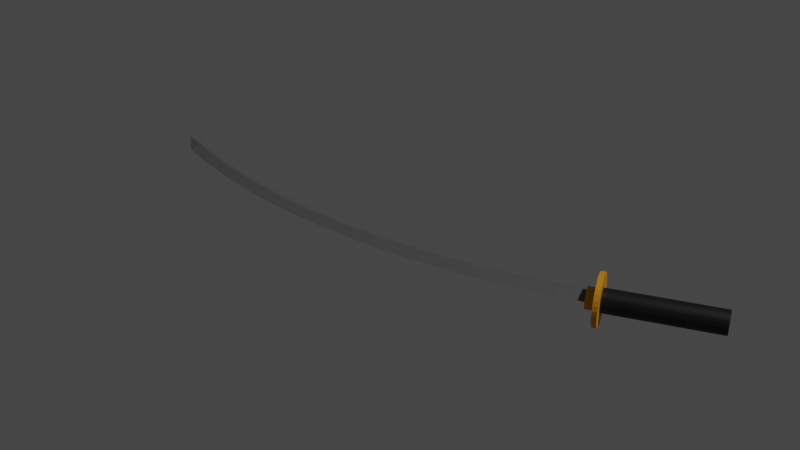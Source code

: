 # Source: Katana.blend  (saved by Blender 2.80.75; exported with 4.5.12 LTS)
import bpy
from mathutils import Matrix  # noqa: F401  (used for matrix-valued properties, if any)

bpy.ops.wm.read_factory_settings(use_empty=True)
scene = bpy.context.scene
scene.name = 'Scene'

# ---- collections
col_collection = bpy.data.collections.new('Collection'); scene.collection.children.link(col_collection)

# ---- materials (node trees are filled in below, after node groups)
mat_material_002 = bpy.data.materials.new('Material.002')
mat_material_002.use_transparent_shadow = False
mat_gold_001 = bpy.data.materials.new('Gold.001')
mat_gold_001.use_transparent_shadow = False
mat_material_001 = bpy.data.materials.new('Material.001')
mat_material_001.use_transparent_shadow = False

# ---- material node trees
mat_material_002.use_nodes = True; mat_material_002.node_tree.nodes.clear()
_N = mat_material_002.node_tree.nodes; _L = mat_material_002.node_tree.links
n0 = _N.new('ShaderNodeOutputMaterial'); n0.name = 'Material Output'; n0.location = (300, 300)
n1 = _N.new('ShaderNodeBsdfPrincipled'); n1.name = 'Principled BSDF'; n1.location = (10, 300)
n1.distribution = 'GGX'
n1.subsurface_method = 'BURLEY'
n1.inputs[0].default_value = (0.1044, 0.1044, 0.1044, 1.0)
n1.inputs[3].default_value = 1.45
n1.inputs[27].default_value = (0.0, 0.0, 0.0, 1.0)
n1.inputs[28].default_value = 1.0
_L.new(n1.outputs[0], n0.inputs[0])
n0.is_active_output = True
mat_gold_001.use_nodes = True; mat_gold_001.node_tree.nodes.clear()
_N = mat_gold_001.node_tree.nodes; _L = mat_gold_001.node_tree.links
n0 = _N.new('ShaderNodeOutputMaterial'); n0.name = 'Material Output'; n0.location = (300, 300)
n1 = _N.new('ShaderNodeBsdfPrincipled'); n1.name = 'Principled BSDF'; n1.location = (10, 300)
n1.distribution = 'GGX'
n1.subsurface_method = 'BURLEY'
n1.inputs[0].default_value = (0.005155, 0.005155, 0.005155, 1.0)
n1.inputs[3].default_value = 1.45
n1.inputs[27].default_value = (0.0, 0.0, 0.0, 1.0)
n1.inputs[28].default_value = 1.0
_L.new(n1.outputs[0], n0.inputs[0])
n0.is_active_output = True
mat_material_001.use_nodes = True; mat_material_001.node_tree.nodes.clear()
_N = mat_material_001.node_tree.nodes; _L = mat_material_001.node_tree.links
n0 = _N.new('ShaderNodeOutputMaterial'); n0.name = 'Material Output'; n0.location = (300, 300)
n1 = _N.new('ShaderNodeBsdfPrincipled'); n1.name = 'Principled BSDF'; n1.location = (10, 300)
n1.distribution = 'GGX'
n1.subsurface_method = 'BURLEY'
n1.inputs[0].default_value = (0.8, 0.3234, 0.0, 1.0)
n1.inputs[3].default_value = 1.45
n1.inputs[27].default_value = (0.0, 0.0, 0.0, 1.0)
n1.inputs[28].default_value = 1.0
_L.new(n1.outputs[0], n0.inputs[0])
n0.is_active_output = True

# ---- world
world_world = bpy.data.worlds.new('World'); scene.world = world_world
world_world.use_nodes = True; world_world.node_tree.nodes.clear()
_N = world_world.node_tree.nodes; _L = world_world.node_tree.links
n0 = _N.new('ShaderNodeOutputWorld'); n0.name = 'World Output'; n0.location = (300, 300)
n1 = _N.new('ShaderNodeBackground'); n1.name = 'Background'; n1.location = (10, 300)
n1.inputs[0].default_value = (0.05088, 0.05088, 0.05088, 1.0)
_L.new(n1.outputs[0], n0.inputs[0])
n0.is_active_output = True
world_world.color = (0.05088, 0.05088, 0.05088)
world_world.use_sun_shadow = False
world_world.sun_shadow_jitter_overblur = 0.0

# ---- lights
light_light = bpy.data.lights.new('Light', 'POINT')
light_light.transmission_factor = 0.0
light_light.energy = 1000.0
light_light.shadow_soft_size = 0.1
light_light.shadow_maximum_resolution = 0.006
light_light.use_absolute_resolution = True

# ---- meshes
me_plane_001 = bpy.data.meshes.new('Plane.001')
me_plane_001.from_pydata([(-0.9801, 0.1549, -0.006643), (-0.8796, 0.08956, -0.006643), (-0.7646, 0.06001, -0.006643), (-0.6487, 0.03462, -0.006643), (-0.5319, 0.0134, -0.006643), (-0.4144, -0.003599, -0.006643), (-0.2964, -0.01637, -0.006643), (-0.178, -0.02489, -0.006643), (-0.05935, -0.02916, -0.006643), (0.05935, -0.02916, -0.006643), (0.178, -0.02489, -0.006643), (0.2964, -0.01637, -0.006643), (0.4144, -0.003599, -0.006643), (0.5319, 0.0134, -0.006643), (0.6487, 0.03462, -0.006643), (0.7646, 0.06001, -0.006643), (0.8796, 0.08956, -0.006643), (0.8638, 0.1336, -0.002752), (0.7509, 0.1046, -0.002752), (0.637, 0.07969, -0.002752), (0.5223, 0.05886, -0.002752), (0.407, 0.04216, -0.002752), (0.2911, 0.02962, -0.002752), (0.1748, 0.02125, -0.002752), (0.05829, 0.01706, -0.002752), (-0.05829, 0.01706, -0.002752), (-0.1748, 0.02125, -0.002752), (-0.2911, 0.02962, -0.002752), (-0.407, 0.04216, -0.002752), (-0.5223, 0.05886, -0.002752), (-0.637, 0.07969, -0.002752), (-0.7509, 0.1046, -0.002752), (-0.8638, 0.1336, -0.002752), (0.8717, 0.1182, 0.0), (0.7578, 0.0889, 0.0), (0.6429, 0.06373, 0.0), (0.5271, 0.04271, 0.0), (0.4107, 0.02586, 0.0), (0.2937, 0.0132, 0.0), (0.1764, 0.004755, 0.0), (0.05882, 0.0005285, 0.0), (-0.05882, 0.0005285, 0.0), (-0.1764, 0.004755, 0.0), (-0.2937, 0.0132, 0.0), (-0.4107, 0.02586, 0.0), (-0.5271, 0.04271, 0.0), (-0.6429, 0.06373, 0.0), (-0.7578, 0.0889, 0.0), (-0.8717, 0.1182, 0.0), (0.8638, 0.1336, -0.01053), (0.7509, 0.1046, -0.01053), (0.637, 0.07969, -0.01053), (0.5223, 0.05886, -0.01053), (0.407, 0.04216, -0.01053), (0.2911, 0.02962, -0.01053), (0.1748, 0.02125, -0.01053), (0.05829, 0.01706, -0.01053), (-0.05829, 0.01706, -0.01053), (-0.1748, 0.02125, -0.01053), (-0.2911, 0.02962, -0.01053), (-0.407, 0.04216, -0.01053), (-0.5223, 0.05886, -0.01053), (-0.637, 0.07969, -0.01053), (-0.7509, 0.1046, -0.01053), (-0.8638, 0.1336, -0.01053), (0.8717, 0.1182, -0.01329), (0.7578, 0.0889, -0.01329), (0.6429, 0.06373, -0.01329), (0.5271, 0.04271, -0.01329), (0.4107, 0.02586, -0.01329), (0.2937, 0.0132, -0.01329), (0.1764, 0.004755, -0.01329), (0.05882, 0.0005285, -0.01329), (-0.05882, 0.0005285, -0.01329), (-0.1764, 0.004755, -0.01329), (-0.2937, 0.0132, -0.01329), (-0.4107, 0.02586, -0.01329), (-0.5271, 0.04271, -0.01329), (-0.6429, 0.06373, -0.01329), (-0.7578, 0.0889, -0.01329), (-0.8717, 0.1182, -0.01329)], [], [(0, 32, 48), (48, 32, 31, 47), (47, 31, 30, 46), (46, 30, 29, 45), (45, 29, 28, 44), (44, 28, 27, 43), (43, 27, 26, 42), (42, 26, 25, 41), (41, 25, 24, 40), (40, 24, 23, 39), (39, 23, 22, 38), (38, 22, 21, 37), (37, 21, 20, 36), (36, 20, 19, 35), (35, 19, 18, 34), (34, 18, 17, 33), (0, 48, 1), (1, 48, 47, 2), (2, 47, 46, 3), (3, 46, 45, 4), (4, 45, 44, 5), (5, 44, 43, 6), (6, 43, 42, 7), (7, 42, 41, 8), (8, 41, 40, 9), (9, 40, 39, 10), (10, 39, 38, 11), (11, 38, 37, 12), (12, 37, 36, 13), (13, 36, 35, 14), (14, 35, 34, 15), (15, 34, 33, 16), (0, 80, 64), (80, 79, 63, 64), (79, 78, 62, 63), (78, 77, 61, 62), (77, 76, 60, 61), (76, 75, 59, 60), (75, 74, 58, 59), (74, 73, 57, 58), (73, 72, 56, 57), (72, 71, 55, 56), (71, 70, 54, 55), (70, 69, 53, 54), (69, 68, 52, 53), (68, 67, 51, 52), (67, 66, 50, 51), (66, 65, 49, 50), (0, 1, 80), (1, 2, 79, 80), (2, 3, 78, 79), (3, 4, 77, 78), (4, 5, 76, 77), (5, 6, 75, 76), (6, 7, 74, 75), (7, 8, 73, 74), (8, 9, 72, 73), (9, 10, 71, 72), (10, 11, 70, 71), (11, 12, 69, 70), (12, 13, 68, 69), (13, 14, 67, 68), (14, 15, 66, 67), (15, 16, 65, 66), (19, 20, 52, 51), (20, 21, 53, 52), (21, 22, 54, 53), (22, 23, 55, 54), (23, 24, 56, 55), (24, 25, 57, 56), (25, 26, 58, 57), (26, 27, 59, 58), (27, 28, 60, 59), (28, 29, 61, 60), (29, 30, 62, 61), (32, 0, 64), (30, 31, 63, 62), (31, 32, 64, 63), (17, 18, 50, 49), (18, 19, 51, 50)])
_uv = me_plane_001.uv_layers.new(name='UVMap')
_uv.uv.foreach_set('vector', [0.0, 0.5882, 0.05882, 0.5882, 0.05882, 0.5294, 0.05882, 0.5294, 0.05882, 0.5882, 0.1176, 0.5882, 0.1176, 0.5294, 0.1176, 0.5294, 0.1176, 0.5882, 0.1765, 0.5882, 0.1765, 0.5294, 0.1765, 0.5294, 0.1765, 0.5882, 0.2353, 0.5882, 0.2353, 0.5294, 0.2353, 0.5294, 0.2353, 0.5882, 0.2941, 0.5882, 0.2941, 0.5294, 0.2941, 0.5294, 0.2941, 0.5882, 0.3529, 0.5882, 0.3529, 0.5294, 0.3529, 0.5294, 0.3529, 0.5882, 0.4118, 0.5882, 0.4118, 0.5294, 0.4118, 0.5294, 0.4118, 0.5882, 0.4706, 0.5882, 0.4706, 0.5294, 0.4706, 0.5294, 0.4706, 0.5882, 0.5294, 0.5882, 0.5294, 0.5294, 0.5294, 0.5294, 0.5294, 0.5882, 0.5882, 0.5882, 0.5882, 0.5294, 0.5882, 0.5294, 0.5882, 0.5882, 0.6471, 0.5882, 0.6471, 0.5294, 0.6471, 0.5294, 0.6471, 0.5882, 0.7059, 0.5882, 0.7059, 0.5294, 0.7059, 0.5294, 0.7059, 0.5882, 0.7647, 0.5882, 0.7647, 0.5294, 0.7647, 0.5294, 0.7647, 0.5882, 0.8235, 0.5882, 0.8235, 0.5294, 0.8235, 0.5294, 0.8235, 0.5882, 0.8824, 0.5882, 0.8824, 0.5294, 0.8824, 0.5294, 0.8824, 0.5882, 0.9412, 0.5882, 0.9412, 0.5294, 0.0, 0.4706, 0.05882, 0.4706, 0.05882, 0.4118, 0.05882, 0.4118, 0.05882, 0.4706, 0.1176, 0.4706, 0.1176, 0.4118, 0.1176, 0.4118, 0.1176, 0.4706, 0.1765, 0.4706, 0.1765, 0.4118, 0.1765, 0.4118, 0.1765, 0.4706, 0.2353, 0.4706, 0.2353, 0.4118, 0.2353, 0.4118, 0.2353, 0.4706, 0.2941, 0.4706, 0.2941, 0.4118, 0.2941, 0.4118, 0.2941, 0.4706, 0.3529, 0.4706, 0.3529, 0.4118, 0.3529, 0.4118, 0.3529, 0.4706, 0.4118, 0.4706, 0.4118, 0.4118, 0.4118, 0.4118, 0.4118, 0.4706, 0.4706, 0.4706, 0.4706, 0.4118, 0.4706, 0.4118, 0.4706, 0.4706, 0.5294, 0.4706, 0.5294, 0.4118, 0.5294, 0.4118, 0.5294, 0.4706, 0.5882, 0.4706, 0.5882, 0.4118, 0.5882, 0.4118, 0.5882, 0.4706, 0.6471, 0.4706, 0.6471, 0.4118, 0.6471, 0.4118, 0.6471, 0.4706, 0.7059, 0.4706, 0.7059, 0.4118, 0.7059, 0.4118, 0.7059, 0.4706, 0.7647, 0.4706, 0.7647, 0.4118, 0.7647, 0.4118, 0.7647, 0.4706, 0.8235, 0.4706, 0.8235, 0.4118, 0.8235, 0.4118, 0.8235, 0.4706, 0.8824, 0.4706, 0.8824, 0.4118, 0.8824, 0.4118, 0.8824, 0.4706, 0.9412, 0.4706, 0.9412, 0.4118, 0.0, 0.5294, 0.05882, 0.5294, 0.05882, 0.5882, 0.05882, 0.5294, 0.1176, 0.5294, 0.1176, 0.5882, 0.05882, 0.5882, 0.1176, 0.5294, 0.1765, 0.5294, 0.1765, 0.5882, 0.1176, 0.5882, 0.1765, 0.5294, 0.2353, 0.5294, 0.2353, 0.5882, 0.1765, 0.5882, 0.2353, 0.5294, 0.2941, 0.5294, 0.2941, 0.5882, 0.2353, 0.5882, 0.2941, 0.5294, 0.3529, 0.5294, 0.3529, 0.5882, 0.2941, 0.5882, 0.3529, 0.5294, 0.4118, 0.5294, 0.4118, 0.5882, 0.3529, 0.5882, 0.4118, 0.5294, 0.4706, 0.5294, 0.4706, 0.5882, 0.4118, 0.5882, 0.4706, 0.5294, 0.5294, 0.5294, 0.5294, 0.5882, 0.4706, 0.5882, 0.5294, 0.5294, 0.5882, 0.5294, 0.5882, 0.5882, 0.5294, 0.5882, 0.5882, 0.5294, 0.6471, 0.5294, 0.6471, 0.5882, 0.5882, 0.5882, 0.6471, 0.5294, 0.7059, 0.5294, 0.7059, 0.5882, 0.6471, 0.5882, 0.7059, 0.5294, 0.7647, 0.5294, 0.7647, 0.5882, 0.7059, 0.5882, 0.7647, 0.5294, 0.8235, 0.5294, 0.8235, 0.5882, 0.7647, 0.5882, 0.8235, 0.5294, 0.8824, 0.5294, 0.8824, 0.5882, 0.8235, 0.5882, 0.8824, 0.5294, 0.9412, 0.5294, 0.9412, 0.5882, 0.8824, 0.5882, 0.0, 0.4118, 0.05882, 0.4118, 0.05882, 0.4706, 0.05882, 0.4118, 0.1176, 0.4118, 0.1176, 0.4706, 0.05882, 0.4706, 0.1176, 0.4118, 0.1765, 0.4118, 0.1765, 0.4706, 0.1176, 0.4706, 0.1765, 0.4118, 0.2353, 0.4118, 0.2353, 0.4706, 0.1765, 0.4706, 0.2353, 0.4118, 0.2941, 0.4118, 0.2941, 0.4706, 0.2353, 0.4706, 0.2941, 0.4118, 0.3529, 0.4118, 0.3529, 0.4706, 0.2941, 0.4706, 0.3529, 0.4118, 0.4118, 0.4118, 0.4118, 0.4706, 0.3529, 0.4706, 0.4118, 0.4118, 0.4706, 0.4118, 0.4706, 0.4706, 0.4118, 0.4706, 0.4706, 0.4118, 0.5294, 0.4118, 0.5294, 0.4706, 0.4706, 0.4706, 0.5294, 0.4118, 0.5882, 0.4118, 0.5882, 0.4706, 0.5294, 0.4706, 0.5882, 0.4118, 0.6471, 0.4118, 0.6471, 0.4706, 0.5882, 0.4706, 0.6471, 0.4118, 0.7059, 0.4118, 0.7059, 0.4706, 0.6471, 0.4706, 0.7059, 0.4118, 0.7647, 0.4118, 0.7647, 0.4706, 0.7059, 0.4706, 0.7647, 0.4118, 0.8235, 0.4118, 0.8235, 0.4706, 0.7647, 0.4706, 0.8235, 0.4118, 0.8824, 0.4118, 0.8824, 0.4706, 0.8235, 0.4706, 0.8824, 0.4118, 0.9412, 0.4118, 0.9412, 0.4706, 0.8824, 0.4706, 0.8235, 1.0, 0.7647, 1.0, 0.7647, 1.0, 0.8235, 1.0, 0.7647, 1.0, 0.7059, 1.0, 0.7059, 1.0, 0.7647, 1.0, 0.7059, 1.0, 0.6471, 1.0, 0.6471, 1.0, 0.7059, 1.0, 0.6471, 1.0, 0.5882, 1.0, 0.5882, 1.0, 0.6471, 1.0, 0.5882, 1.0, 0.5294, 1.0, 0.5294, 1.0, 0.5882, 1.0, 0.5294, 1.0, 0.4706, 1.0, 0.4706, 1.0, 0.5294, 1.0, 0.4706, 1.0, 0.4118, 1.0, 0.4118, 1.0, 0.4706, 1.0, 0.4118, 1.0, 0.3529, 1.0, 0.3529, 1.0, 0.4118, 1.0, 0.3529, 1.0, 0.2941, 1.0, 0.2941, 1.0, 0.3529, 1.0, 0.2941, 1.0, 0.2353, 1.0, 0.2353, 1.0, 0.2941, 1.0, 0.2353, 1.0, 0.1765, 1.0, 0.1765, 1.0, 0.2353, 1.0, 0.05882, 1.0, 0.0, 1.0, 0.05882, 1.0, 0.1765, 1.0, 0.1176, 1.0, 0.1176, 1.0, 0.1765, 1.0, 0.1176, 1.0, 0.05882, 1.0, 0.05882, 1.0, 0.1176, 1.0, 0.9412, 1.0, 0.8824, 1.0, 0.8824, 1.0, 0.9412, 1.0, 0.8824, 1.0, 0.8235, 1.0, 0.8235, 1.0, 0.8824, 1.0])
me_plane_001.materials.append(mat_material_002)
me_plane_001.use_remesh_preserve_volume = False
me_plane_001.use_remesh_preserve_attributes = False
me_plane_001.use_mirror_vertex_groups = False
me_plane_001.update()
me_cylinder = bpy.data.meshes.new('Cylinder')
me_cylinder.from_pydata([(2.86e-06, 0.4525, 0.9899), (0.08827, 0.4438, 0.9899), (0.1731, 0.418, 0.9899), (0.2514, 0.3762, 0.9899), (0.3199, 0.3199, 0.9899), (0.3762, 0.2514, 0.9899), (0.418, 0.1731, 0.9899), (0.4438, 0.08827, 0.9899), (0.4525, -4.406e-07, 0.9899), (0.4438, -0.08827, 0.9899), (0.418, -0.1731, 0.9899), (0.3762, -0.2514, 0.9899), (0.3199, -0.3199, 0.9899), (0.2514, -0.3762, 0.9899), (0.1731, -0.418, 0.9899), (0.08827, -0.4438, 0.9899), (2.698e-06, -0.4525, 0.9899), (-0.08827, -0.4438, 0.9899), (-0.1731, -0.418, 0.9899), (-0.2514, -0.3762, 0.9899), (-0.3199, -0.3199, 0.9899), (-0.3762, -0.2514, 0.9899), (-0.418, -0.1731, 0.9899), (-0.4438, -0.08827, 0.9899), (-0.4524, -1.015e-08, 0.9899), (-0.4438, 0.08827, 0.9899), (-0.418, 0.1731, 0.9899), (-0.3762, 0.2514, 0.9899), (-0.3199, 0.3199, 0.9899), (-0.2514, 0.3762, 0.9899), (-0.1731, 0.418, 0.9899), (-0.08827, 0.4438, 0.9899), (3.002e-06, 0.4525, 46.22), (0.08827, 0.4438, 46.22), (0.1731, 0.418, 46.22), (0.2514, 0.3762, 46.22), (0.3199, 0.3199, 46.22), (0.3762, 0.2514, 46.22), (0.418, 0.1731, 46.22), (0.4438, 0.08827, 46.22), (0.4525, 5.907e-07, 46.22), (0.4438, -0.08827, 46.22), (0.418, -0.1731, 46.22), (0.3762, -0.2514, 46.22), (0.3199, -0.3199, 46.22), (0.2514, -0.3762, 46.22), (0.1731, -0.418, 46.22), (0.08827, -0.4438, 46.22), (2.84e-06, -0.4525, 46.22), (-0.08827, -0.4438, 46.22), (-0.1731, -0.418, 46.22), (-0.2514, -0.3762, 46.22), (-0.3199, -0.3199, 46.22), (-0.3762, -0.2514, 46.22), (-0.418, -0.1731, 46.22), (-0.4438, -0.08827, 46.22), (-0.4524, 1.021e-06, 46.22), (-0.4438, 0.08827, 46.22), (-0.418, 0.1731, 46.22), (-0.3762, 0.2514, 46.22), (-0.3199, 0.3199, 46.22), (-0.2514, 0.3762, 46.22), (-0.1731, 0.418, 46.22), (-0.08827, 0.4438, 46.22)], [], [(5, 4, 36, 37), (33, 32, 63, 62, 61, 60, 59, 58, 57, 56, 55, 54, 53, 52, 51, 50, 49, 48, 47, 46, 45, 44, 43, 42, 41, 40, 39, 38, 37, 36, 35, 34), (0, 31, 63, 32), (19, 18, 50, 51), (6, 5, 37, 38), (20, 19, 51, 52), (7, 6, 38, 39), (21, 20, 52, 53), (8, 7, 39, 40), (22, 21, 53, 54), (9, 8, 40, 41), (23, 22, 54, 55), (10, 9, 41, 42), (24, 23, 55, 56), (11, 10, 42, 43), (25, 24, 56, 57), (12, 11, 43, 44), (26, 25, 57, 58), (13, 12, 44, 45), (27, 26, 58, 59), (14, 13, 45, 46), (1, 0, 32, 33), (28, 27, 59, 60), (15, 14, 46, 47), (2, 1, 33, 34), (29, 28, 60, 61), (16, 15, 47, 48), (3, 2, 34, 35), (30, 29, 61, 62), (17, 16, 48, 49), (4, 3, 35, 36), (31, 30, 62, 63), (18, 17, 49, 50)])
_uv = me_cylinder.uv_layers.new(name='UVMap')
_uv.uv.foreach_set('vector', [0.8438, 1.0, 0.875, 1.0, 0.875, 1.0, 0.8438, 1.0, 0.2968, 0.4854, 0.25, 0.49, 0.2032, 0.4854, 0.1582, 0.4717, 0.1167, 0.4496, 0.08029, 0.4197, 0.05045, 0.3833, 0.02827, 0.3418, 0.01461, 0.2968, 0.01, 0.25, 0.01461, 0.2032, 0.02827, 0.1582, 0.05045, 0.1167, 0.08029, 0.08029, 0.1167, 0.05045, 0.1582, 0.02827, 0.2032, 0.01461, 0.25, 0.01, 0.2968, 0.01461, 0.3418, 0.02827, 0.3833, 0.05045, 0.4197, 0.08029, 0.4496, 0.1167, 0.4717, 0.1582, 0.4854, 0.2032, 0.49, 0.25, 0.4854, 0.2968, 0.4717, 0.3418, 0.4496, 0.3833, 0.4197, 0.4197, 0.3833, 0.4496, 0.3418, 0.4717, 0.0, 1.0, 0.03125, 1.0, 0.03125, 1.0, 0.0, 1.0, 0.4062, 1.0, 0.4375, 1.0, 0.4375, 1.0, 0.4062, 1.0, 0.8125, 1.0, 0.8438, 1.0, 0.8438, 1.0, 0.8125, 1.0, 0.375, 1.0, 0.4062, 1.0, 0.4062, 1.0, 0.375, 1.0, 0.7812, 1.0, 0.8125, 1.0, 0.8125, 1.0, 0.7812, 1.0, 0.3438, 1.0, 0.375, 1.0, 0.375, 1.0, 0.3438, 1.0, 0.75, 1.0, 0.7812, 1.0, 0.7812, 1.0, 0.75, 1.0, 0.3125, 1.0, 0.3438, 1.0, 0.3438, 1.0, 0.3125, 1.0, 0.7188, 1.0, 0.75, 1.0, 0.75, 1.0, 0.7188, 1.0, 0.2812, 1.0, 0.3125, 1.0, 0.3125, 1.0, 0.2812, 1.0, 0.6875, 1.0, 0.7188, 1.0, 0.7188, 1.0, 0.6875, 1.0, 0.25, 1.0, 0.2812, 1.0, 0.2812, 1.0, 0.25, 1.0, 0.6562, 1.0, 0.6875, 1.0, 0.6875, 1.0, 0.6562, 1.0, 0.2188, 1.0, 0.25, 1.0, 0.25, 1.0, 0.2188, 1.0, 0.625, 1.0, 0.6562, 1.0, 0.6562, 1.0, 0.625, 1.0, 0.1875, 1.0, 0.2188, 1.0, 0.2188, 1.0, 0.1875, 1.0, 0.5938, 1.0, 0.625, 1.0, 0.625, 1.0, 0.5938, 1.0, 0.1562, 1.0, 0.1875, 1.0, 0.1875, 1.0, 0.1562, 1.0, 0.5625, 1.0, 0.5938, 1.0, 0.5938, 1.0, 0.5625, 1.0, 0.9688, 1.0, 1.0, 1.0, 1.0, 1.0, 0.9688, 1.0, 0.125, 1.0, 0.1562, 1.0, 0.1562, 1.0, 0.125, 1.0, 0.5312, 1.0, 0.5625, 1.0, 0.5625, 1.0, 0.5312, 1.0, 0.9375, 1.0, 0.9688, 1.0, 0.9688, 1.0, 0.9375, 1.0, 0.09375, 1.0, 0.125, 1.0, 0.125, 1.0, 0.09375, 1.0, 0.5, 1.0, 0.5312, 1.0, 0.5312, 1.0, 0.5, 1.0, 0.9062, 1.0, 0.9375, 1.0, 0.9375, 1.0, 0.9062, 1.0, 0.0625, 1.0, 0.09375, 1.0, 0.09375, 1.0, 0.0625, 1.0, 0.4688, 1.0, 0.5, 1.0, 0.5, 1.0, 0.4688, 1.0, 0.875, 1.0, 0.9062, 1.0, 0.9062, 1.0, 0.875, 1.0, 0.03125, 1.0, 0.0625, 1.0, 0.0625, 1.0, 0.03125, 1.0, 0.4375, 1.0, 0.4688, 1.0, 0.4688, 1.0, 0.4375, 1.0])
me_cylinder.materials.append(mat_gold_001)
me_cylinder.use_remesh_preserve_volume = False
me_cylinder.use_remesh_preserve_attributes = False
me_cylinder.use_mirror_vertex_groups = False
me_cylinder.update()
me_cylinder_001 = bpy.data.meshes.new('Cylinder.001')
me_cylinder_001.from_pydata([(0.0, 1.0, -1.0), (0.0, 1.0, 1.0), (0.1951, 0.9808, -1.0), (0.1951, 0.9808, 1.0), (0.3827, 0.9239, -1.0), (0.3827, 0.9239, 1.0), (0.5556, 0.8315, -1.0), (0.5556, 0.8315, 1.0), (0.7071, 0.7071, -1.0), (0.7071, 0.7071, 1.0), (0.8315, 0.5556, -1.0), (0.8315, 0.5556, 1.0), (0.9239, 0.3827, -1.0), (0.9239, 0.3827, 1.0), (0.9808, 0.1951, -1.0), (0.9808, 0.1951, 1.0), (1.0, 7.55e-08, -1.0), (1.0, 7.55e-08, 1.0), (0.9808, -0.1951, -1.0), (0.9808, -0.1951, 1.0), (0.9239, -0.3827, -1.0), (0.9239, -0.3827, 1.0), (0.8315, -0.5556, -1.0), (0.8315, -0.5556, 1.0), (0.7071, -0.7071, -1.0), (0.7071, -0.7071, 1.0), (0.5556, -0.8315, -1.0), (0.5556, -0.8315, 1.0), (0.3827, -0.9239, -1.0), (0.3827, -0.9239, 1.0), (0.1951, -0.9808, -1.0), (0.1951, -0.9808, 1.0), (-3.258e-07, -1.0, -1.0), (-3.258e-07, -1.0, 1.0), (-0.1951, -0.9808, -1.0), (-0.1951, -0.9808, 1.0), (-0.3827, -0.9239, -1.0), (-0.3827, -0.9239, 1.0), (-0.5556, -0.8315, -1.0), (-0.5556, -0.8315, 1.0), (-0.7071, -0.7071, -1.0), (-0.7071, -0.7071, 1.0), (-0.8315, -0.5556, -1.0), (-0.8315, -0.5556, 1.0), (-0.9239, -0.3827, -1.0), (-0.9239, -0.3827, 1.0), (-0.9808, -0.1951, -1.0), (-0.9808, -0.1951, 1.0), (-1.0, 9.656e-07, -1.0), (-1.0, 9.656e-07, 1.0), (-0.9808, 0.1951, -1.0), (-0.9808, 0.1951, 1.0), (-0.9239, 0.3827, -1.0), (-0.9239, 0.3827, 1.0), (-0.8315, 0.5556, -1.0), (-0.8315, 0.5556, 1.0), (-0.7071, 0.7071, -1.0), (-0.7071, 0.7071, 1.0), (-0.5556, 0.8315, -1.0), (-0.5556, 0.8315, 1.0), (-0.3827, 0.9239, -1.0), (-0.3827, 0.9239, 1.0), (-0.1951, 0.9808, -1.0), (-0.1951, 0.9808, 1.0), (5.325e-08, 0.4123, -1.397), (0.08043, 0.4044, -1.397), (0.1578, 0.3809, -1.397), (0.2291, 0.3428, -1.397), (0.2915, 0.2915, -1.397), (0.3428, 0.2291, -1.397), (0.3809, 0.1578, -1.397), (0.4044, 0.08043, -1.397), (0.4123, 2.353e-07, -1.397), (0.4044, -0.08043, -1.397), (0.3809, -0.1578, -1.397), (0.3428, -0.2291, -1.397), (0.2915, -0.2915, -1.397), (0.2291, -0.3428, -1.397), (0.1578, -0.3809, -1.397), (0.08043, -0.4044, -1.397), (-9.159e-08, -0.4123, -1.397), (-0.08043, -0.4044, -1.397), (-0.1578, -0.3809, -1.397), (-0.2291, -0.3428, -1.397), (-0.2915, -0.2915, -1.397), (-0.3428, -0.2291, -1.397), (-0.3809, -0.1578, -1.397), (-0.4044, -0.08043, -1.397), (-0.4123, 6.112e-07, -1.397), (-0.4044, 0.08043, -1.397), (-0.3809, 0.1578, -1.397), (-0.3428, 0.2291, -1.397), (-0.2915, 0.2915, -1.397), (-0.2291, 0.3428, -1.397), (-0.1578, 0.3809, -1.397), (-0.08043, 0.4044, -1.397), (8.715e-07, 0.4123, -4.683), (0.08043, 0.4044, -4.683), (0.1578, 0.3809, -4.683), (0.2291, 0.3428, -4.683), (0.2915, 0.2915, -4.683), (0.3428, 0.2291, -4.683), (0.3809, 0.1578, -4.683), (0.4044, 0.08043, -4.683), (0.4123, 2.318e-07, -4.683), (0.4044, -0.08043, -4.683), (0.3809, -0.1578, -4.683), (0.3428, -0.2291, -4.683), (0.2915, -0.2915, -4.683), (0.2291, -0.3428, -4.683), (0.1578, -0.3809, -4.683), (0.08043, -0.4044, -4.683), (7.267e-07, -0.4123, -4.683), (-0.08043, -0.4044, -4.683), (-0.1578, -0.3809, -4.683), (-0.2291, -0.3428, -4.683), (-0.2915, -0.2915, -4.683), (-0.3428, -0.2291, -4.683), (-0.3809, -0.1578, -4.683), (-0.4044, -0.08043, -4.683), (-0.4123, 6.076e-07, -4.683), (-0.4044, 0.08043, -4.683), (-0.3809, 0.1578, -4.683), (-0.3428, 0.2291, -4.683), (-0.2915, 0.2915, -4.683), (-0.2291, 0.3428, -4.683), (-0.1578, 0.3809, -4.683), (-0.08043, 0.4044, -4.683), (2.86e-06, 0.4525, 0.9899), (0.08827, 0.4438, 0.9899), (0.1731, 0.418, 0.9899), (0.2514, 0.3762, 0.9899), (0.3199, 0.3199, 0.9899), (0.3762, 0.2514, 0.9899), (0.418, 0.1731, 0.9899), (0.4438, 0.08827, 0.9899), (0.4525, -4.406e-07, 0.9899), (0.4438, -0.08827, 0.9899), (0.418, -0.1731, 0.9899), (0.3762, -0.2514, 0.9899), (0.3199, -0.3199, 0.9899), (0.2514, -0.3762, 0.9899), (0.1731, -0.418, 0.9899), (0.08827, -0.4438, 0.9899), (2.698e-06, -0.4525, 0.9899), (-0.08827, -0.4438, 0.9899), (-0.1731, -0.418, 0.9899), (-0.2514, -0.3762, 0.9899), (-0.3199, -0.3199, 0.9899), (-0.3762, -0.2514, 0.9899), (-0.418, -0.1731, 0.9899), (-0.4438, -0.08827, 0.9899), (-0.4524, -1.015e-08, 0.9899), (-0.4438, 0.08827, 0.9899), (-0.418, 0.1731, 0.9899), (-0.3762, 0.2514, 0.9899), (-0.3199, 0.3199, 0.9899), (-0.2514, 0.3762, 0.9899), (-0.1731, 0.418, 0.9899), (-0.08827, 0.4438, 0.9899)], [], [(0, 1, 3, 2), (2, 3, 5, 4), (4, 5, 7, 6), (6, 7, 9, 8), (8, 9, 11, 10), (10, 11, 13, 12), (12, 13, 15, 14), (14, 15, 17, 16), (16, 17, 19, 18), (18, 19, 21, 20), (20, 21, 23, 22), (22, 23, 25, 24), (24, 25, 27, 26), (26, 27, 29, 28), (28, 29, 31, 30), (30, 31, 33, 32), (32, 33, 35, 34), (34, 35, 37, 36), (36, 37, 39, 38), (38, 39, 41, 40), (40, 41, 43, 42), (42, 43, 45, 44), (44, 45, 47, 46), (46, 47, 49, 48), (48, 49, 51, 50), (50, 51, 53, 52), (52, 53, 55, 54), (54, 55, 57, 56), (56, 57, 59, 58), (58, 59, 61, 60), (45, 43, 149, 150), (60, 61, 63, 62), (62, 63, 1, 0), (8, 10, 69, 68), (87, 88, 120, 119), (26, 28, 78, 77), (44, 46, 87, 86), (0, 2, 65, 64), (62, 0, 64, 95), (18, 20, 74, 73), (36, 38, 83, 82), (54, 56, 92, 91), (10, 12, 70, 69), (28, 30, 79, 78), (46, 48, 88, 87), (2, 4, 66, 65), (20, 22, 75, 74), (38, 40, 84, 83), (56, 58, 93, 92), (12, 14, 71, 70), (30, 32, 80, 79), (48, 50, 89, 88), (4, 6, 67, 66), (22, 24, 76, 75), (40, 42, 85, 84), (58, 60, 94, 93), (14, 16, 72, 71), (32, 34, 81, 80), (50, 52, 90, 89), (6, 8, 68, 67), (24, 26, 77, 76), (42, 44, 86, 85), (60, 62, 95, 94), (16, 18, 73, 72), (34, 36, 82, 81), (52, 54, 91, 90), (96, 97, 98, 99, 100, 101, 102, 103, 104, 105, 106, 107, 108, 109, 110, 111, 112, 113, 114, 115, 116, 117, 118, 119, 120, 121, 122, 123, 124, 125, 126, 127), (74, 75, 107, 106), (88, 89, 121, 120), (75, 76, 108, 107), (89, 90, 122, 121), (76, 77, 109, 108), (90, 91, 123, 122), (77, 78, 110, 109), (64, 65, 97, 96), (91, 92, 124, 123), (78, 79, 111, 110), (65, 66, 98, 97), (92, 93, 125, 124), (79, 80, 112, 111), (66, 67, 99, 98), (93, 94, 126, 125), (80, 81, 113, 112), (67, 68, 100, 99), (94, 95, 127, 126), (81, 82, 114, 113), (68, 69, 101, 100), (95, 64, 96, 127), (82, 83, 115, 114), (69, 70, 102, 101), (83, 84, 116, 115), (70, 71, 103, 102), (84, 85, 117, 116), (71, 72, 104, 103), (85, 86, 118, 117), (72, 73, 105, 104), (86, 87, 119, 118), (73, 74, 106, 105), (63, 61, 158, 159), (19, 17, 136, 137), (37, 35, 145, 146), (55, 53, 154, 155), (11, 9, 132, 133), (29, 27, 141, 142), (47, 45, 150, 151), (3, 1, 128, 129), (1, 63, 159, 128), (21, 19, 137, 138), (39, 37, 146, 147), (57, 55, 155, 156), (13, 11, 133, 134), (31, 29, 142, 143), (49, 47, 151, 152), (5, 3, 129, 130), (23, 21, 138, 139), (41, 39, 147, 148), (59, 57, 156, 157), (15, 13, 134, 135), (33, 31, 143, 144), (51, 49, 152, 153), (7, 5, 130, 131), (25, 23, 139, 140), (43, 41, 148, 149), (61, 59, 157, 158), (17, 15, 135, 136), (35, 33, 144, 145), (53, 51, 153, 154), (9, 7, 131, 132), (27, 25, 140, 141)])
_uv = me_cylinder_001.uv_layers.new(name='UVMap')
_uv.uv.foreach_set('vector', [1.0, 0.5, 1.0, 1.0, 0.9688, 1.0, 0.9688, 0.5, 0.9688, 0.5, 0.9688, 1.0, 0.9375, 1.0, 0.9375, 0.5, 0.9375, 0.5, 0.9375, 1.0, 0.9062, 1.0, 0.9062, 0.5, 0.9062, 0.5, 0.9062, 1.0, 0.875, 1.0, 0.875, 0.5, 0.875, 0.5, 0.875, 1.0, 0.8438, 1.0, 0.8438, 0.5, 0.8438, 0.5, 0.8438, 1.0, 0.8125, 1.0, 0.8125, 0.5, 0.8125, 0.5, 0.8125, 1.0, 0.7812, 1.0, 0.7812, 0.5, 0.7812, 0.5, 0.7812, 1.0, 0.75, 1.0, 0.75, 0.5, 0.75, 0.5, 0.75, 1.0, 0.7188, 1.0, 0.7188, 0.5, 0.7188, 0.5, 0.7188, 1.0, 0.6875, 1.0, 0.6875, 0.5, 0.6875, 0.5, 0.6875, 1.0, 0.6562, 1.0, 0.6562, 0.5, 0.6562, 0.5, 0.6562, 1.0, 0.625, 1.0, 0.625, 0.5, 0.625, 0.5, 0.625, 1.0, 0.5938, 1.0, 0.5938, 0.5, 0.5938, 0.5, 0.5938, 1.0, 0.5625, 1.0, 0.5625, 0.5, 0.5625, 0.5, 0.5625, 1.0, 0.5312, 1.0, 0.5312, 0.5, 0.5312, 0.5, 0.5312, 1.0, 0.5, 1.0, 0.5, 0.5, 0.5, 0.5, 0.5, 1.0, 0.4688, 1.0, 0.4688, 0.5, 0.4688, 0.5, 0.4688, 1.0, 0.4375, 1.0, 0.4375, 0.5, 0.4375, 0.5, 0.4375, 1.0, 0.4062, 1.0, 0.4062, 0.5, 0.4062, 0.5, 0.4062, 1.0, 0.375, 1.0, 0.375, 0.5, 0.375, 0.5, 0.375, 1.0, 0.3438, 1.0, 0.3438, 0.5, 0.3438, 0.5, 0.3438, 1.0, 0.3125, 1.0, 0.3125, 0.5, 0.3125, 0.5, 0.3125, 1.0, 0.2812, 1.0, 0.2812, 0.5, 0.2812, 0.5, 0.2812, 1.0, 0.25, 1.0, 0.25, 0.5, 0.25, 0.5, 0.25, 1.0, 0.2188, 1.0, 0.2188, 0.5, 0.2188, 0.5, 0.2188, 1.0, 0.1875, 1.0, 0.1875, 0.5, 0.1875, 0.5, 0.1875, 1.0, 0.1562, 1.0, 0.1562, 0.5, 0.1562, 0.5, 0.1562, 1.0, 0.125, 1.0, 0.125, 0.5, 0.125, 0.5, 0.125, 1.0, 0.09375, 1.0, 0.09375, 0.5, 0.09375, 0.5, 0.09375, 1.0, 0.0625, 1.0, 0.0625, 0.5, 0.3125, 1.0, 0.3438, 1.0, 0.3438, 1.0, 0.3125, 1.0, 0.0625, 0.5, 0.0625, 1.0, 0.03125, 1.0, 0.03125, 0.5, 0.03125, 0.5, 0.03125, 1.0, 0.0, 1.0, 0.0, 0.5, 0.875, 0.5, 0.8438, 0.5, 0.8438, 0.5, 0.875, 0.5, 0.2812, 0.5, 0.25, 0.5, 0.25, 0.5, 0.2812, 0.5, 0.5938, 0.5, 0.5625, 0.5, 0.5625, 0.5, 0.5938, 0.5, 0.3125, 0.5, 0.2812, 0.5, 0.2812, 0.5, 0.3125, 0.5, 1.0, 0.5, 0.9688, 0.5, 0.9688, 0.5, 1.0, 0.5, 0.03125, 0.5, 0.0, 0.5, 0.0, 0.5, 0.03125, 0.5, 0.7188, 0.5, 0.6875, 0.5, 0.6875, 0.5, 0.7188, 0.5, 0.4375, 0.5, 0.4062, 0.5, 0.4062, 0.5, 0.4375, 0.5, 0.1562, 0.5, 0.125, 0.5, 0.125, 0.5, 0.1562, 0.5, 0.8438, 0.5, 0.8125, 0.5, 0.8125, 0.5, 0.8438, 0.5, 0.5625, 0.5, 0.5312, 0.5, 0.5312, 0.5, 0.5625, 0.5, 0.2812, 0.5, 0.25, 0.5, 0.25, 0.5, 0.2812, 0.5, 0.9688, 0.5, 0.9375, 0.5, 0.9375, 0.5, 0.9688, 0.5, 0.6875, 0.5, 0.6562, 0.5, 0.6562, 0.5, 0.6875, 0.5, 0.4062, 0.5, 0.375, 0.5, 0.375, 0.5, 0.4062, 0.5, 0.125, 0.5, 0.09375, 0.5, 0.09375, 0.5, 0.125, 0.5, 0.8125, 0.5, 0.7812, 0.5, 0.7812, 0.5, 0.8125, 0.5, 0.5312, 0.5, 0.5, 0.5, 0.5, 0.5, 0.5312, 0.5, 0.25, 0.5, 0.2188, 0.5, 0.2188, 0.5, 0.25, 0.5, 0.9375, 0.5, 0.9062, 0.5, 0.9062, 0.5, 0.9375, 0.5, 0.6562, 0.5, 0.625, 0.5, 0.625, 0.5, 0.6562, 0.5, 0.375, 0.5, 0.3438, 0.5, 0.3438, 0.5, 0.375, 0.5, 0.09375, 0.5, 0.0625, 0.5, 0.0625, 0.5, 0.09375, 0.5, 0.7812, 0.5, 0.75, 0.5, 0.75, 0.5, 0.7812, 0.5, 0.5, 0.5, 0.4688, 0.5, 0.4688, 0.5, 0.5, 0.5, 0.2188, 0.5, 0.1875, 0.5, 0.1875, 0.5, 0.2188, 0.5, 0.9062, 0.5, 0.875, 0.5, 0.875, 0.5, 0.9062, 0.5, 0.625, 0.5, 0.5938, 0.5, 0.5938, 0.5, 0.625, 0.5, 0.3438, 0.5, 0.3125, 0.5, 0.3125, 0.5, 0.3438, 0.5, 0.0625, 0.5, 0.03125, 0.5, 0.03125, 0.5, 0.0625, 0.5, 0.75, 0.5, 0.7188, 0.5, 0.7188, 0.5, 0.75, 0.5, 0.4688, 0.5, 0.4375, 0.5, 0.4375, 0.5, 0.4688, 0.5, 0.1875, 0.5, 0.1562, 0.5, 0.1562, 0.5, 0.1875, 0.5, 0.75, 0.49, 0.7968, 0.4854, 0.8418, 0.4717, 0.8833, 0.4496, 0.9197, 0.4197, 0.9496, 0.3833, 0.9717, 0.3418, 0.9854, 0.2968, 0.99, 0.25, 0.9854, 0.2032, 0.9717, 0.1582, 0.9496, 0.1167, 0.9197, 0.08029, 0.8833, 0.05045, 0.8418, 0.02827, 0.7968, 0.01461, 0.75, 0.01, 0.7032, 0.01461, 0.6582, 0.02827, 0.6167, 0.05045, 0.5803, 0.08029, 0.5504, 0.1167, 0.5283, 0.1582, 0.5146, 0.2032, 0.51, 0.25, 0.5146, 0.2968, 0.5283, 0.3418, 0.5504, 0.3833, 0.5803, 0.4197, 0.6167, 0.4496, 0.6582, 0.4717, 0.7032, 0.4854, 0.6875, 0.5, 0.6562, 0.5, 0.6562, 0.5, 0.6875, 0.5, 0.25, 0.5, 0.2188, 0.5, 0.2188, 0.5, 0.25, 0.5, 0.6562, 0.5, 0.625, 0.5, 0.625, 0.5, 0.6562, 0.5, 0.2188, 0.5, 0.1875, 0.5, 0.1875, 0.5, 0.2188, 0.5, 0.625, 0.5, 0.5938, 0.5, 0.5938, 0.5, 0.625, 0.5, 0.1875, 0.5, 0.1562, 0.5, 0.1562, 0.5, 0.1875, 0.5, 0.5938, 0.5, 0.5625, 0.5, 0.5625, 0.5, 0.5938, 0.5, 1.0, 0.5, 0.9688, 0.5, 0.9688, 0.5, 1.0, 0.5, 0.1562, 0.5, 0.125, 0.5, 0.125, 0.5, 0.1562, 0.5, 0.5625, 0.5, 0.5312, 0.5, 0.5312, 0.5, 0.5625, 0.5, 0.9688, 0.5, 0.9375, 0.5, 0.9375, 0.5, 0.9688, 0.5, 0.125, 0.5, 0.09375, 0.5, 0.09375, 0.5, 0.125, 0.5, 0.5312, 0.5, 0.5, 0.5, 0.5, 0.5, 0.5312, 0.5, 0.9375, 0.5, 0.9062, 0.5, 0.9062, 0.5, 0.9375, 0.5, 0.09375, 0.5, 0.0625, 0.5, 0.0625, 0.5, 0.09375, 0.5, 0.5, 0.5, 0.4688, 0.5, 0.4688, 0.5, 0.5, 0.5, 0.9062, 0.5, 0.875, 0.5, 0.875, 0.5, 0.9062, 0.5, 0.0625, 0.5, 0.03125, 0.5, 0.03125, 0.5, 0.0625, 0.5, 0.4688, 0.5, 0.4375, 0.5, 0.4375, 0.5, 0.4688, 0.5, 0.875, 0.5, 0.8438, 0.5, 0.8438, 0.5, 0.875, 0.5, 0.03125, 0.5, 0.0, 0.5, 0.0, 0.5, 0.03125, 0.5, 0.4375, 0.5, 0.4062, 0.5, 0.4062, 0.5, 0.4375, 0.5, 0.8438, 0.5, 0.8125, 0.5, 0.8125, 0.5, 0.8438, 0.5, 0.4062, 0.5, 0.375, 0.5, 0.375, 0.5, 0.4062, 0.5, 0.8125, 0.5, 0.7812, 0.5, 0.7812, 0.5, 0.8125, 0.5, 0.375, 0.5, 0.3438, 0.5, 0.3438, 0.5, 0.375, 0.5, 0.7812, 0.5, 0.75, 0.5, 0.75, 0.5, 0.7812, 0.5, 0.3438, 0.5, 0.3125, 0.5, 0.3125, 0.5, 0.3438, 0.5, 0.75, 0.5, 0.7188, 0.5, 0.7188, 0.5, 0.75, 0.5, 0.3125, 0.5, 0.2812, 0.5, 0.2812, 0.5, 0.3125, 0.5, 0.7188, 0.5, 0.6875, 0.5, 0.6875, 0.5, 0.7188, 0.5, 0.03125, 1.0, 0.0625, 1.0, 0.0625, 1.0, 0.03125, 1.0, 0.7188, 1.0, 0.75, 1.0, 0.75, 1.0, 0.7188, 1.0, 0.4375, 1.0, 0.4688, 1.0, 0.4688, 1.0, 0.4375, 1.0, 0.1562, 1.0, 0.1875, 1.0, 0.1875, 1.0, 0.1562, 1.0, 0.8438, 1.0, 0.875, 1.0, 0.875, 1.0, 0.8438, 1.0, 0.5625, 1.0, 0.5938, 1.0, 0.5938, 1.0, 0.5625, 1.0, 0.2812, 1.0, 0.3125, 1.0, 0.3125, 1.0, 0.2812, 1.0, 0.9688, 1.0, 1.0, 1.0, 1.0, 1.0, 0.9688, 1.0, 0.0, 1.0, 0.03125, 1.0, 0.03125, 1.0, 0.0, 1.0, 0.6875, 1.0, 0.7188, 1.0, 0.7188, 1.0, 0.6875, 1.0, 0.4062, 1.0, 0.4375, 1.0, 0.4375, 1.0, 0.4062, 1.0, 0.125, 1.0, 0.1562, 1.0, 0.1562, 1.0, 0.125, 1.0, 0.8125, 1.0, 0.8438, 1.0, 0.8438, 1.0, 0.8125, 1.0, 0.5312, 1.0, 0.5625, 1.0, 0.5625, 1.0, 0.5312, 1.0, 0.25, 1.0, 0.2812, 1.0, 0.2812, 1.0, 0.25, 1.0, 0.9375, 1.0, 0.9688, 1.0, 0.9688, 1.0, 0.9375, 1.0, 0.6562, 1.0, 0.6875, 1.0, 0.6875, 1.0, 0.6562, 1.0, 0.375, 1.0, 0.4062, 1.0, 0.4062, 1.0, 0.375, 1.0, 0.09375, 1.0, 0.125, 1.0, 0.125, 1.0, 0.09375, 1.0, 0.7812, 1.0, 0.8125, 1.0, 0.8125, 1.0, 0.7812, 1.0, 0.5, 1.0, 0.5312, 1.0, 0.5312, 1.0, 0.5, 1.0, 0.2188, 1.0, 0.25, 1.0, 0.25, 1.0, 0.2188, 1.0, 0.9062, 1.0, 0.9375, 1.0, 0.9375, 1.0, 0.9062, 1.0, 0.625, 1.0, 0.6562, 1.0, 0.6562, 1.0, 0.625, 1.0, 0.3438, 1.0, 0.375, 1.0, 0.375, 1.0, 0.3438, 1.0, 0.0625, 1.0, 0.09375, 1.0, 0.09375, 1.0, 0.0625, 1.0, 0.75, 1.0, 0.7812, 1.0, 0.7812, 1.0, 0.75, 1.0, 0.4688, 1.0, 0.5, 1.0, 0.5, 1.0, 0.4688, 1.0, 0.1875, 1.0, 0.2188, 1.0, 0.2188, 1.0, 0.1875, 1.0, 0.875, 1.0, 0.9062, 1.0, 0.9062, 1.0, 0.875, 1.0, 0.5938, 1.0, 0.625, 1.0, 0.625, 1.0, 0.5938, 1.0])
me_cylinder_001.materials.append(mat_material_001)
me_cylinder_001.use_remesh_preserve_volume = False
me_cylinder_001.use_remesh_preserve_attributes = False
me_cylinder_001.use_mirror_vertex_groups = False
me_cylinder_001.update()

# ---- objects
ob_light = bpy.data.objects.new('Light', light_light)
ob_plane = bpy.data.objects.new('Plane', me_plane_001)
ob_cylinder = bpy.data.objects.new('Cylinder', me_cylinder)
ob_cylinder_001 = bpy.data.objects.new('Cylinder.001', me_cylinder_001)

# ---- transforms, parenting, visibility, modifiers, constraints
ob_light.location = (4.076, 1.005, 5.904)
ob_light.rotation_euler = (0.6503, 0.05522, 1.866)
ob_light.lock_rotations_4d = False
ob_light.empty_display_type = 'ARROWS'
ob_light.color = (0.0, 0.0, 0.0, 0.0)
ob_light.lineart.crease_threshold = 0.0
ob_plane.location = (0.0, 0.0, 0.0)
ob_plane.scale = (0.2, 0.25, 0.5)
ob_plane.lineart.crease_threshold = 0.0
ob_cylinder.location = (0.175, 0.02862, -0.003634)
ob_cylinder.rotation_euler = (1.388, 1.645, 1.757)
ob_cylinder.scale = (0.01684, 0.01648, 0.001594)
ob_cylinder.lineart.crease_threshold = 0.0
ob_cylinder_001.location = (0.175, 0.02862, -0.003634)
ob_cylinder_001.rotation_euler = (1.388, 1.645, 1.757)
ob_cylinder_001.scale = (0.01684, 0.01648, 0.001594)
ob_cylinder_001.lineart.crease_threshold = 0.0

# ---- collection membership
col_collection.objects.link(ob_light)
col_collection.objects.link(ob_plane)
col_collection.objects.link(ob_cylinder)
col_collection.objects.link(ob_cylinder_001)

# ---- scene / render settings (as saved in the file)
scene.frame_start = 1; scene.frame_end = 250; scene.frame_set(60)
scene.render.engine = 'BLENDER_EEVEE_NEXT'
scene.cycles.use_denoising = False
scene.cycles.samples = 128
scene.cycles.sampling_pattern = 'TABULATED_SOBOL'
scene.cycles.use_adaptive_sampling = False
scene.cycles.use_light_tree = False
scene.view_settings.view_transform = 'Filmic'
bpy.context.view_layer.update()

# ---- added for rendering (the .blend has no active camera): camera
cam_auto = bpy.data.cameras.new('AutoCamera')
cam_auto.lens = 50.0
cam_auto.sensor_width = 36.0
cam_auto.clip_end = 1000.0
ob_auto_camera = bpy.data.objects.new('AutoCamera', cam_auto)
scene.collection.objects.link(ob_auto_camera)
ob_auto_camera.location = (0.441146, -0.471369, 0.329113)
ob_auto_camera.rotation_euler = (1.09748, -7.21219e-08, 0.694738)
scene.camera = ob_auto_camera
bpy.context.view_layer.update()

